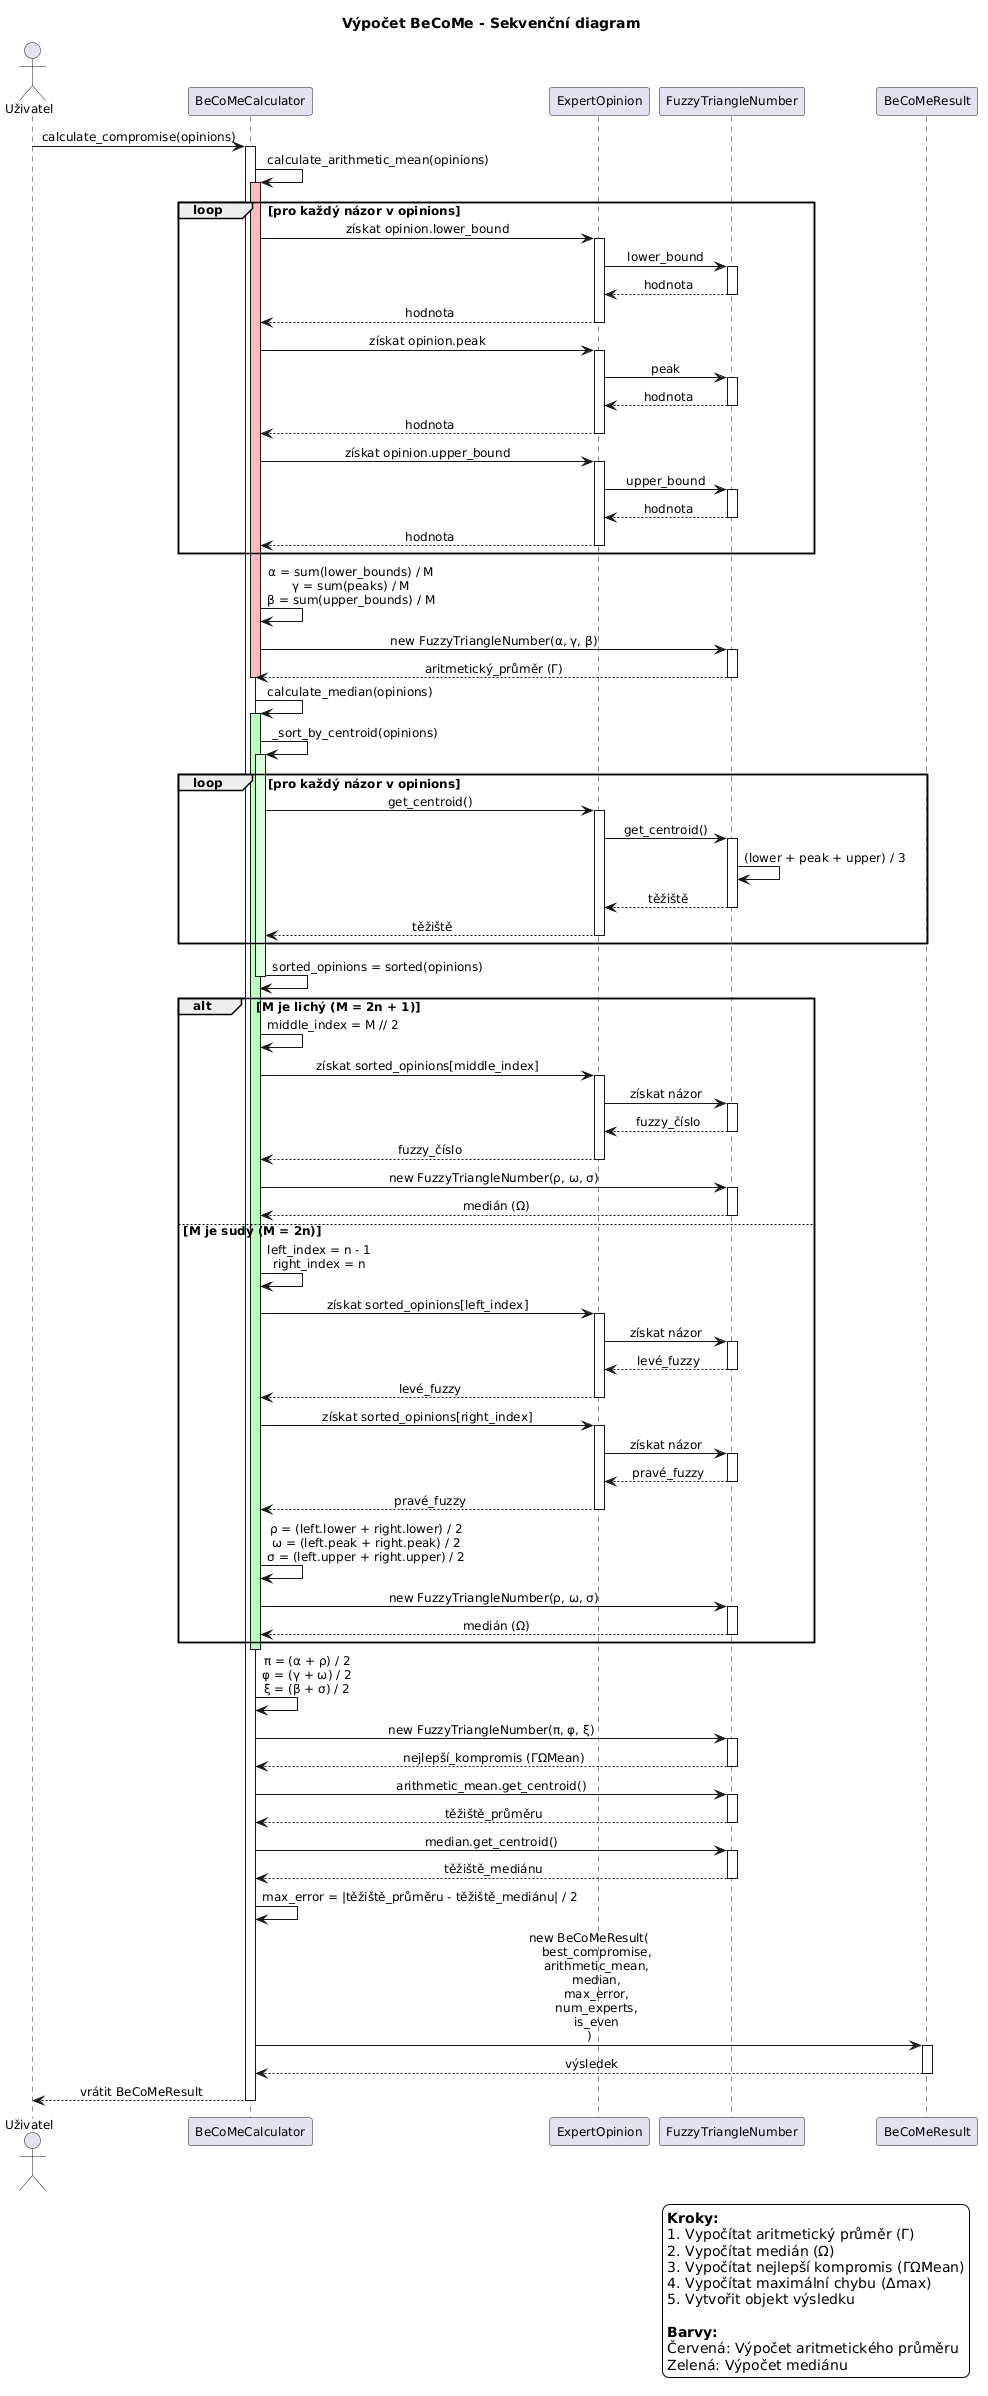

The diagram above was rendered by PlantUML. Its source (embedded in the PNG):
@startuml
' Style configuration
skinparam sequenceMessageAlign center
skinparam backgroundColor #FFFFFF
skinparam shadowing false
skinparam defaultFontSize 12

' Title
title Výpočet BeCoMe - Sekvenční diagram

' Actors and participants
actor Uživatel
participant "BeCoMeCalculator" as Calculator
participant "ExpertOpinion" as Opinion
participant "FuzzyTriangleNumber" as Fuzzy
participant "BeCoMeResult" as Result

' Main flow
Uživatel -> Calculator: calculate_compromise(opinions)
activate Calculator

' Step 1: Calculate Arithmetic Mean
Calculator -> Calculator: calculate_arithmetic_mean(opinions)
activate Calculator #FFBBBB

loop pro každý názor v opinions
    Calculator -> Opinion: získat opinion.lower_bound
    activate Opinion
    Opinion -> Fuzzy: lower_bound
    activate Fuzzy
    return hodnota
    return hodnota

    Calculator -> Opinion: získat opinion.peak
    activate Opinion
    Opinion -> Fuzzy: peak
    activate Fuzzy
    return hodnota
    return hodnota

    Calculator -> Opinion: získat opinion.upper_bound
    activate Opinion
    Opinion -> Fuzzy: upper_bound
    activate Fuzzy
    return hodnota
    return hodnota
end

Calculator -> Calculator: α = sum(lower_bounds) / M\nγ = sum(peaks) / M\nβ = sum(upper_bounds) / M

Calculator -> Fuzzy: new FuzzyTriangleNumber(α, γ, β)
activate Fuzzy
return aritmetický_průměr (Γ)

deactivate Calculator

' Step 2: Calculate Median
Calculator -> Calculator: calculate_median(opinions)
activate Calculator #BBFFBB

Calculator -> Calculator: _sort_by_centroid(opinions)
activate Calculator #DDFFDD

loop pro každý názor v opinions
    Calculator -> Opinion: get_centroid()
    activate Opinion
    Opinion -> Fuzzy: get_centroid()
    activate Fuzzy
    Fuzzy -> Fuzzy: (lower + peak + upper) / 3
    return těžiště
    return těžiště
end

Calculator -> Calculator: sorted_opinions = sorted(opinions)
deactivate Calculator

alt M je lichý (M = 2n + 1)
    Calculator -> Calculator: middle_index = M // 2
    Calculator -> Opinion: získat sorted_opinions[middle_index]
    activate Opinion
    Opinion -> Fuzzy: získat názor
    activate Fuzzy
    return fuzzy_číslo
    return fuzzy_číslo

    Calculator -> Fuzzy: new FuzzyTriangleNumber(ρ, ω, σ)
    activate Fuzzy
    return medián (Ω)

else M je sudý (M = 2n)
    Calculator -> Calculator: left_index = n - 1\nright_index = n

    Calculator -> Opinion: získat sorted_opinions[left_index]
    activate Opinion
    Opinion -> Fuzzy: získat názor
    activate Fuzzy
    return levé_fuzzy
    return levé_fuzzy

    Calculator -> Opinion: získat sorted_opinions[right_index]
    activate Opinion
    Opinion -> Fuzzy: získat názor
    activate Fuzzy
    return pravé_fuzzy
    return pravé_fuzzy

    Calculator -> Calculator: ρ = (left.lower + right.lower) / 2\nω = (left.peak + right.peak) / 2\nσ = (left.upper + right.upper) / 2

    Calculator -> Fuzzy: new FuzzyTriangleNumber(ρ, ω, σ)
    activate Fuzzy
    return medián (Ω)
end

deactivate Calculator

' Step 3: Calculate Best Compromise
Calculator -> Calculator: π = (α + ρ) / 2\nφ = (γ + ω) / 2\nξ = (β + σ) / 2

Calculator -> Fuzzy: new FuzzyTriangleNumber(π, φ, ξ)
activate Fuzzy
return nejlepší_kompromis (ΓΩMean)

' Step 4: Calculate Maximum Error
Calculator -> Fuzzy: arithmetic_mean.get_centroid()
activate Fuzzy
return těžiště_průměru

Calculator -> Fuzzy: median.get_centroid()
activate Fuzzy
return těžiště_mediánu

Calculator -> Calculator: max_error = |těžiště_průměru - těžiště_mediánu| / 2

' Step 5: Create Result
Calculator -> Result: new BeCoMeResult(\n    best_compromise,\n    arithmetic_mean,\n    median,\n    max_error,\n    num_experts,\n    is_even\n)
activate Result
return výsledek

Calculator --> Uživatel: vrátit BeCoMeResult
deactivate Calculator

' Legend
legend bottom right
    **Kroky:**
    1. Vypočítat aritmetický průměr (Γ)
    2. Vypočítat medián (Ω)
    3. Vypočítat nejlepší kompromis (ΓΩMean)
    4. Vypočítat maximální chybu (Δmax)
    5. Vytvořit objekt výsledku

    **Barvy:**
    Červená: Výpočet aritmetického průměru
    Zelená: Výpočet mediánu
endlegend
@enduml